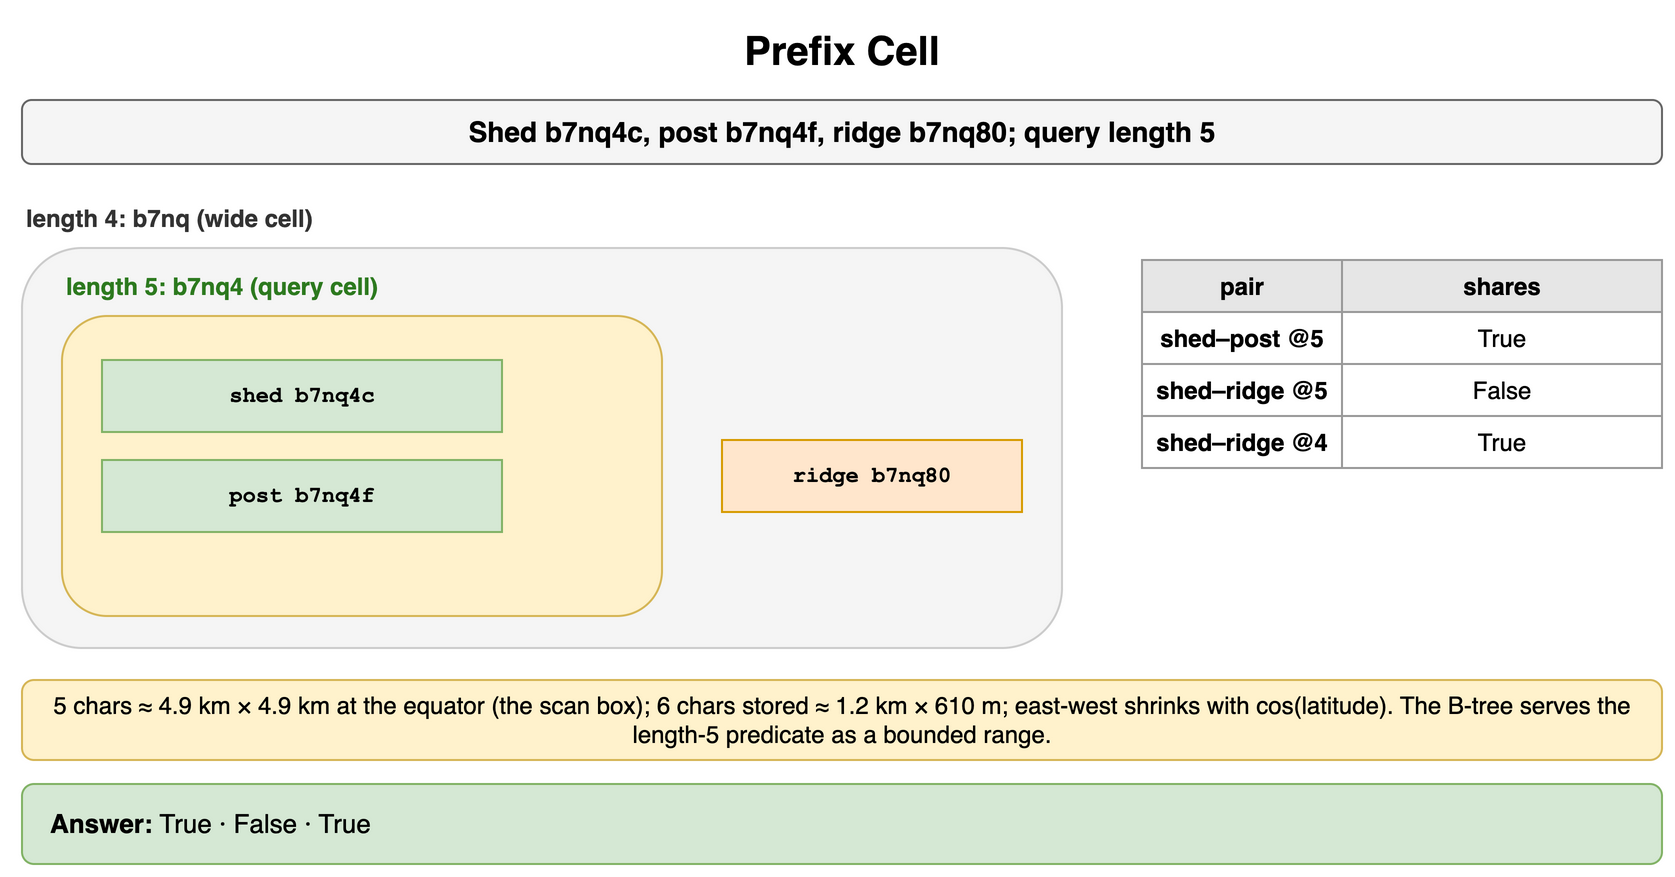

The diagram above was exported from draw.io. Its source (the exported page's mxGraphModel, read from the mxfile embedded in the PNG):
<mxGraphModel dx="900" dy="446" grid="1" gridSize="10" guides="1" tooltips="1" connect="1" arrows="1" fold="1" page="1" pageScale="1" pageWidth="900" pageHeight="446" math="0" shadow="0">
  <root>
    <mxCell id="0" />
    <mxCell id="1" parent="0" />
    <mxCell id="a1" value="Prefix Cell" style="text;html=1;align=center;verticalAlign=middle;whiteSpace=wrap;fontSize=20;fontStyle=1;" vertex="1" parent="1">
      <mxGeometry x="40" y="10" width="820" height="30" as="geometry" />
    </mxCell>
    <mxCell id="a2" value="Shed b7nq4c, post b7nq4f, ridge b7nq80; query length 5" style="rounded=1;whiteSpace=wrap;html=1;fillColor=#f5f5f5;strokeColor=#666666;fontStyle=1;fontSize=14;" vertex="1" parent="1">
      <mxGeometry x="40" y="50" width="820" height="32" as="geometry" />
    </mxCell>
    <mxCell id="a3" value="length 4: b7nq (wide cell)" style="text;html=1;whiteSpace=wrap;fontSize=11;align=left;verticalAlign=middle;fontSize=12;fontColor=#333333;fontStyle=1;" vertex="1" parent="1">
      <mxGeometry x="40" y="100" width="400" height="18" as="geometry" />
    </mxCell>
    <mxCell id="a4" value="" style="rounded=1;whiteSpace=wrap;html=1;fillColor=#f5f5f5;strokeColor=#cccccc;fontSize=12;align=center;fontStyle=1;fontColor=#aaaaaa;" vertex="1" parent="1">
      <mxGeometry x="40" y="124" width="520" height="200" as="geometry" />
    </mxCell>
    <mxCell id="a5" value="length 5: b7nq4 (query cell)" style="text;html=1;whiteSpace=wrap;fontSize=11;align=left;verticalAlign=middle;fontSize=12;fontColor=#2d7a1f;fontStyle=1;" vertex="1" parent="1">
      <mxGeometry x="60" y="134" width="300" height="18" as="geometry" />
    </mxCell>
    <mxCell id="a6" value="" style="rounded=1;whiteSpace=wrap;html=1;fillColor=#fff2cc;strokeColor=#d6b656;fontSize=12;align=center;fontStyle=1;" vertex="1" parent="1">
      <mxGeometry x="60" y="158" width="300" height="150" as="geometry" />
    </mxCell>
    <mxCell id="a7" value="shed b7nq4c" style="rounded=0;whiteSpace=wrap;html=1;fontFamily=Courier New;fontStyle=1;fontSize=13;fillColor=#d5e8d4;strokeColor=#82b366;fontSize=11;" vertex="1" parent="1">
      <mxGeometry x="80" y="180" width="200" height="36" as="geometry" />
    </mxCell>
    <mxCell id="a8" value="post b7nq4f" style="rounded=0;whiteSpace=wrap;html=1;fontFamily=Courier New;fontStyle=1;fontSize=13;fillColor=#d5e8d4;strokeColor=#82b366;fontSize=11;" vertex="1" parent="1">
      <mxGeometry x="80" y="230" width="200" height="36" as="geometry" />
    </mxCell>
    <mxCell id="a9" value="ridge b7nq80" style="rounded=0;whiteSpace=wrap;html=1;fontFamily=Courier New;fontStyle=1;fontSize=13;fillColor=#ffe6cc;strokeColor=#d79b00;fontSize=11;" vertex="1" parent="1">
      <mxGeometry x="390" y="220" width="150" height="36" as="geometry" />
    </mxCell>
    <mxCell id="a10" value="pair" style="whiteSpace=wrap;html=1;fillColor=#e6e6e6;strokeColor=#999999;fontStyle=1;fontSize=12;" vertex="1" parent="1">
      <mxGeometry x="600" y="130" width="100" height="26" as="geometry" />
    </mxCell>
    <mxCell id="a11" value="shares" style="whiteSpace=wrap;html=1;fillColor=#e6e6e6;strokeColor=#999999;fontStyle=1;fontSize=12;" vertex="1" parent="1">
      <mxGeometry x="700" y="130" width="160" height="26" as="geometry" />
    </mxCell>
    <mxCell id="a12" value="shed–post @5" style="whiteSpace=wrap;html=1;strokeColor=#999999;fontSize=12;fillColor=#ffffff;fontStyle=1;" vertex="1" parent="1">
      <mxGeometry x="600" y="156" width="100" height="26" as="geometry" />
    </mxCell>
    <mxCell id="a13" value="True" style="whiteSpace=wrap;html=1;strokeColor=#999999;fontSize=12;fillColor=#ffffff;" vertex="1" parent="1">
      <mxGeometry x="700" y="156" width="160" height="26" as="geometry" />
    </mxCell>
    <mxCell id="a14" value="shed–ridge @5" style="whiteSpace=wrap;html=1;strokeColor=#999999;fontSize=12;fillColor=#ffffff;fontStyle=1;" vertex="1" parent="1">
      <mxGeometry x="600" y="182" width="100" height="26" as="geometry" />
    </mxCell>
    <mxCell id="a15" value="False" style="whiteSpace=wrap;html=1;strokeColor=#999999;fontSize=12;fillColor=#ffffff;" vertex="1" parent="1">
      <mxGeometry x="700" y="182" width="160" height="26" as="geometry" />
    </mxCell>
    <mxCell id="a16" value="shed–ridge @4" style="whiteSpace=wrap;html=1;strokeColor=#999999;fontSize=12;fillColor=#ffffff;fontStyle=1;" vertex="1" parent="1">
      <mxGeometry x="600" y="208" width="100" height="26" as="geometry" />
    </mxCell>
    <mxCell id="a17" value="True" style="whiteSpace=wrap;html=1;strokeColor=#999999;fontSize=12;fillColor=#ffffff;" vertex="1" parent="1">
      <mxGeometry x="700" y="208" width="160" height="26" as="geometry" />
    </mxCell>
    <mxCell id="a18" value="5 chars ≈ 4.9 km × 4.9 km at the equator (the scan box); 6 chars stored ≈ 1.2 km × 610 m; east-west shrinks with cos(latitude). The B-tree serves the length-5 predicate as a bounded range." style="rounded=1;whiteSpace=wrap;html=1;fillColor=#fff2cc;strokeColor=#d6b656;fontSize=12;align=center;" vertex="1" parent="1">
      <mxGeometry x="40" y="340" width="820" height="40" as="geometry" />
    </mxCell>
    <mxCell id="a19" value="&lt;b&gt;Answer:&lt;/b&gt; True · False · True" style="rounded=1;whiteSpace=wrap;html=1;fillColor=#d5e8d4;strokeColor=#82b366;fontSize=13;align=left;spacingLeft=12;" vertex="1" parent="1">
      <mxGeometry x="40" y="392" width="820" height="40" as="geometry" />
    </mxCell>
  </root>
</mxGraphModel>